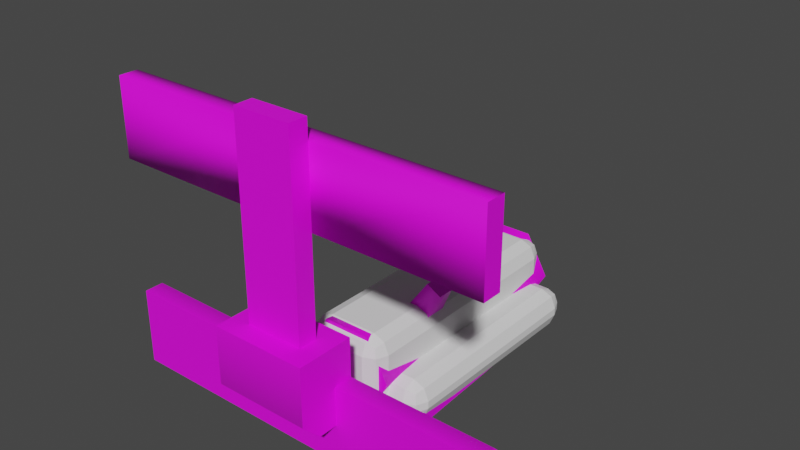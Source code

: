 # Source: Edits.blend  (saved by Blender 3.6.11; exported with 4.5.12 LTS)
import bpy
from mathutils import Matrix  # noqa: F401  (used for matrix-valued properties, if any)

bpy.ops.wm.read_factory_settings(use_empty=True)
scene = bpy.context.scene
scene.name = 'Scene'

# ---- collections
col_collection = bpy.data.collections.new('Collection'); scene.collection.children.link(col_collection)

# ---- images (referenced by path relative to the original .blend; pixels are not part of the script)
import os
ASSET_DIR = os.environ.get("B2B_ASSET_DIR", "")  # directory of the original .blend (textures are referenced by path, not embedded)
HERE = os.path.dirname(os.path.abspath(__file__))  # packed textures are extracted next to this script under _unpacked/

def load_image(name, relpath, width, height, colorspace="sRGB"):
    """Load a texture the original file referenced (path relative to the .blend, or extracted next to this script)."""
    p = next((c for c in (os.path.join(HERE, relpath), os.path.join(ASSET_DIR, relpath)) if relpath and os.path.exists(c)), "")
    if p:
        img = bpy.data.images.load(p, check_existing=True)
        img.name = name
    else:  # same state as the original file: an image datablock whose file is absent (Cycles renders it pink)
        img = bpy.data.images.new(name, width, height)
        img.source = "FILE"
        img.filepath = "//" + (relpath or name)
    img.colorspace_settings.name = colorspace
    return img
img_diffusecolor_texture_001 = load_image('DiffuseColor_Texture.001', 'colormap.png', 1024, 1024, 'sRGB')
img_diffusecolor_texture_002 = load_image('DiffuseColor_Texture.002', 'colormap.png', 1024, 1024, 'sRGB')
img_diffusecolor_texture_003 = load_image('DiffuseColor_Texture.003', 'colormap.png', 1024, 1024, 'sRGB')
img_diffusecolor_texture_004 = load_image('DiffuseColor_Texture.004', 'colormap.png', 1024, 1024, 'sRGB')

# ---- materials (node trees are filled in below, after node groups)
mat_colormap_001 = bpy.data.materials.new('colormap.001')
mat_colormap_001.use_transparent_shadow = False
mat_colormap_001.diffuse_color = (1.0, 1.0, 1.0, 1.0)
mat_colormap_001.roughness = 0.5528
mat_colormap_002 = bpy.data.materials.new('colormap.002')
mat_colormap_002.use_transparent_shadow = False
mat_colormap_002.diffuse_color = (1.0, 1.0, 1.0, 1.0)
mat_colormap_002.roughness = 0.5528
mat_colormap_003 = bpy.data.materials.new('colormap.003')
mat_colormap_003.use_transparent_shadow = False
mat_colormap_003.diffuse_color = (1.0, 1.0, 1.0, 1.0)
mat_colormap_003.roughness = 0.5528
mat_colormap_004 = bpy.data.materials.new('colormap.004')
mat_colormap_004.use_transparent_shadow = False
mat_colormap_004.diffuse_color = (1.0, 1.0, 1.0, 1.0)
mat_colormap_004.roughness = 0.5528

# ---- material node trees
mat_colormap_001.use_nodes = True; mat_colormap_001.node_tree.nodes.clear()
_N = mat_colormap_001.node_tree.nodes; _L = mat_colormap_001.node_tree.links
n0 = _N.new('ShaderNodeBsdfPrincipled'); n0.name = 'Principled BSDF'; n0.location = (10, 300)
n0.distribution = 'GGX'
n0.subsurface_method = 'RANDOM_WALK_SKIN'
n0.inputs[2].default_value = 0.5528
n0.inputs[3].default_value = 1.45
n0.inputs[27].default_value = (0.0, 0.0, 0.0, 1.0)
n0.inputs[28].default_value = 1.0
n1 = _N.new('ShaderNodeOutputMaterial'); n1.name = 'Material Output'; n1.location = (300, 300)
n2 = _N.new('ShaderNodeNormalMap'); n2.name = 'Normal Map'; n2.location = (-300, -300)
n2.label = 'Normal/Map'
n2.inputs[0].default_value = 0.0
n3 = _N.new('ShaderNodeTexImage'); n3.name = 'Image Texture'; n3.location = (-300, 600)
n3.image = img_diffusecolor_texture_001
_L.new(n0.outputs[0], n1.inputs[0])
_L.new(n2.outputs[0], n0.inputs[5])
_L.new(n3.outputs[0], n0.inputs[0])
n1.is_active_output = True
mat_colormap_002.use_nodes = True; mat_colormap_002.node_tree.nodes.clear()
_N = mat_colormap_002.node_tree.nodes; _L = mat_colormap_002.node_tree.links
n0 = _N.new('ShaderNodeBsdfPrincipled'); n0.name = 'Principled BSDF'; n0.location = (10, 300)
n0.distribution = 'GGX'
n0.subsurface_method = 'RANDOM_WALK_SKIN'
n0.inputs[2].default_value = 0.5528
n0.inputs[3].default_value = 1.45
n0.inputs[27].default_value = (0.0, 0.0, 0.0, 1.0)
n0.inputs[28].default_value = 1.0
n1 = _N.new('ShaderNodeOutputMaterial'); n1.name = 'Material Output'; n1.location = (300, 300)
n2 = _N.new('ShaderNodeNormalMap'); n2.name = 'Normal Map'; n2.location = (-300, -300)
n2.label = 'Normal/Map'
n2.inputs[0].default_value = 0.0
n3 = _N.new('ShaderNodeTexImage'); n3.name = 'Image Texture'; n3.location = (-300, 600)
n3.image = img_diffusecolor_texture_002
_L.new(n0.outputs[0], n1.inputs[0])
_L.new(n2.outputs[0], n0.inputs[5])
_L.new(n3.outputs[0], n0.inputs[0])
n1.is_active_output = True
mat_colormap_003.use_nodes = True; mat_colormap_003.node_tree.nodes.clear()
_N = mat_colormap_003.node_tree.nodes; _L = mat_colormap_003.node_tree.links
n0 = _N.new('ShaderNodeBsdfPrincipled'); n0.name = 'Principled BSDF'; n0.location = (10, 300)
n0.distribution = 'GGX'
n0.subsurface_method = 'RANDOM_WALK_SKIN'
n0.inputs[2].default_value = 0.5528
n0.inputs[3].default_value = 1.45
n0.inputs[27].default_value = (0.0, 0.0, 0.0, 1.0)
n0.inputs[28].default_value = 1.0
n1 = _N.new('ShaderNodeOutputMaterial'); n1.name = 'Material Output'; n1.location = (300, 300)
n2 = _N.new('ShaderNodeNormalMap'); n2.name = 'Normal Map'; n2.location = (-300, -300)
n2.label = 'Normal/Map'
n2.inputs[0].default_value = 0.0
n3 = _N.new('ShaderNodeTexImage'); n3.name = 'Image Texture'; n3.location = (-300, 600)
n3.image = img_diffusecolor_texture_003
_L.new(n0.outputs[0], n1.inputs[0])
_L.new(n2.outputs[0], n0.inputs[5])
_L.new(n3.outputs[0], n0.inputs[0])
n1.is_active_output = True
mat_colormap_004.use_nodes = True; mat_colormap_004.node_tree.nodes.clear()
_N = mat_colormap_004.node_tree.nodes; _L = mat_colormap_004.node_tree.links
n0 = _N.new('ShaderNodeBsdfPrincipled'); n0.name = 'Principled BSDF'; n0.location = (10, 300)
n0.distribution = 'GGX'
n0.subsurface_method = 'RANDOM_WALK_SKIN'
n0.inputs[2].default_value = 0.5528
n0.inputs[3].default_value = 1.45
n0.inputs[27].default_value = (0.0, 0.0, 0.0, 1.0)
n0.inputs[28].default_value = 1.0
n1 = _N.new('ShaderNodeOutputMaterial'); n1.name = 'Material Output'; n1.location = (300, 300)
n2 = _N.new('ShaderNodeNormalMap'); n2.name = 'Normal Map'; n2.location = (-300, -300)
n2.label = 'Normal/Map'
n2.inputs[0].default_value = 0.0
n3 = _N.new('ShaderNodeTexImage'); n3.name = 'Image Texture'; n3.location = (-300, 600)
n3.image = img_diffusecolor_texture_004
_L.new(n0.outputs[0], n1.inputs[0])
_L.new(n2.outputs[0], n0.inputs[5])
_L.new(n3.outputs[0], n0.inputs[0])
n1.is_active_output = True

# ---- world
world_world = bpy.data.worlds.new('World'); scene.world = world_world
world_world.use_nodes = True; world_world.node_tree.nodes.clear()
_N = world_world.node_tree.nodes; _L = world_world.node_tree.links
n0 = _N.new('ShaderNodeOutputWorld'); n0.name = 'World Output'; n0.location = (300, 300)
n1 = _N.new('ShaderNodeBackground'); n1.name = 'Background'; n1.location = (10, 300)
n1.inputs[0].default_value = (0.05088, 0.05088, 0.05088, 1.0)
_L.new(n1.outputs[0], n0.inputs[0])
n0.is_active_output = True
world_world.color = (0.05088, 0.05088, 0.05088)
world_world.use_sun_shadow = False
world_world.sun_shadow_jitter_overblur = 0.0

# ---- meshes
me_scene_001 = bpy.data.meshes.new('Scene.001')
me_scene_001.from_pydata([(-50.0, 9.537e-07, 40.0), (-50.0, -9.537e-07, 50.0), (50.0, 9.537e-07, 40.0), (50.0, -9.537e-07, 50.0), (50.0, 20.0, 50.0), (-50.0, 20.0, 50.0), (-50.0, 15.0, 40.0), (50.0, 15.0, 40.0), (-50.0, 20.0, 45.0), (50.0, 20.0, 45.0)], [], [(0, 2, 1), (3, 1, 2), (3, 4, 1), (5, 1, 4), (0, 6, 2), (7, 2, 6), (8, 5, 9), (4, 9, 5), (6, 8, 7), (9, 7, 8), (3, 2, 4), (9, 4, 2), (7, 9, 2), (5, 8, 1), (0, 1, 8), (6, 0, 8)])
me_scene_001.polygons.foreach_set('use_smooth', [True] * 16)
_k = set([(0, 1), (0, 2), (0, 6), (1, 3), (1, 5), (2, 3), (2, 7), (3, 4), (4, 5), (4, 9), (5, 8), (6, 8), (7, 9)])
me_scene_001.attributes.new('sharp_edge', 'BOOLEAN', 'EDGE').data.foreach_set('value', [ (min(e.vertices), max(e.vertices)) in _k for e in me_scene_001.edges])
_uv = me_scene_001.uv_layers.new(name='UVSet0')
_uv.uv.foreach_set('vector', [0.3438, 0.025, 0.3438, 0.025, 0.3438, 0.025, 0.3438, 0.025, 0.3438, 0.025, 0.3438, 0.025, 0.3438, 0.025, 0.3438, 0.225, 0.3438, 0.025, 0.3438, 0.225, 0.3438, 0.025, 0.3438, 0.225, 0.3438, 0.025, 0.3438, 0.175, 0.3438, 0.025, 0.3438, 0.175, 0.3438, 0.025, 0.3438, 0.175, 0.3438, 0.225, 0.3438, 0.225, 0.3438, 0.225, 0.3438, 0.225, 0.3438, 0.225, 0.3438, 0.225, 0.3438, 0.175, 0.3438, 0.225, 0.3438, 0.175, 0.3438, 0.225, 0.3438, 0.175, 0.3438, 0.225, 0.3438, 0.025, 0.3438, 0.025, 0.3438, 0.225, 0.3438, 0.225, 0.3438, 0.225, 0.3438, 0.025, 0.3438, 0.175, 0.3438, 0.225, 0.3438, 0.025, 0.3438, 0.225, 0.3438, 0.225, 0.3438, 0.025, 0.3438, 0.025, 0.3438, 0.025, 0.3438, 0.225, 0.3438, 0.175, 0.3438, 0.025, 0.3438, 0.225])
me_scene_001.materials.append(mat_colormap_001)
me_scene_001.update()
me_scene_001.normals_split_custom_set([tuple(v) for v in zip(*[iter([2.91e-14, -1.0, -1.907e-07, 1.548e-14, -1.0, -1.907e-07, 2.818e-14, -1.0, -1.907e-07, 1.455e-14, -1.0, -1.907e-07, 2.818e-14, -1.0, -1.907e-07, 1.548e-14, -1.0, -1.907e-07, -1.221e-07, -1.907e-07, 1.0, -1.297e-07, -1.907e-07, 1.0, -1.754e-07, -1.907e-07, 1.0, -1.831e-07, -1.907e-07, 1.0, -1.754e-07, -1.907e-07, 1.0, -1.297e-07, -1.907e-07, 1.0, 1.628e-07, 2.543e-07, -1.0, 1.073e-07, 0.3827, -0.9239, 8.909e-08, 2.41e-08, -1.0, 1.12e-07, 0.3827, -0.9239, 8.909e-08, 2.41e-08, -1.0, 1.073e-07, 0.3827, -0.9239, 2.546e-08, 0.9239, -0.3827, 0.0, 1.0, 0.0, 7.007e-08, 0.9239, -0.3827, 0.0, 1.0, 0.0, 7.007e-08, 0.9239, -0.3827, 0.0, 1.0, 0.0, 1.073e-07, 0.3827, -0.9239, 2.546e-08, 0.9239, -0.3827, 1.12e-07, 0.3827, -0.9239, 7.007e-08, 0.9239, -0.3827, 1.12e-07, 0.3827, -0.9239, 2.546e-08, 0.9239, -0.3827, 1.0, 0.0, 0.0, 1.0, 0.0, 0.0, 1.0, 0.0, 0.0, 1.0, 0.0, 0.0, 1.0, 0.0, 0.0, 1.0, 0.0, 0.0, 1.0, 0.0, 0.0, 1.0, 0.0, 0.0, 1.0, 0.0, 0.0, -1.0, 0.0, 0.0, -1.0, 0.0, 0.0, -1.0, 0.0, 0.0, -1.0, 0.0, 0.0, -1.0, 0.0, 0.0, -1.0, 0.0, 0.0, -1.0, 0.0, 0.0, -1.0, 0.0, 0.0, -1.0, 0.0, 0.0])] * 3)])
me_scene_003 = bpy.data.meshes.new('Scene.003')
me_scene_003.from_pydata([(49.72, 45.0, 50.0), (7.5, 45.0, 50.0), (49.72, 65.0, 50.0), (7.5, 65.0, 50.0), (-50.28, 45.0, 45.0), (49.72, 45.0, 45.0), (-50.28, 65.0, 45.0), (49.72, 65.0, 45.0), (-7.5, 65.0, 50.0), (-50.28, 65.0, 50.0), (-7.5, 45.0, 50.0), (-50.28, 45.0, 50.0), (12.5, 5.0, 60.0), (-12.5, 5.0, 60.0), (12.5, 20.0, 60.0), (-12.5, 20.0, 60.0), (-12.5, 4.512e-15, 45.0), (-12.5, 20.0, 45.0), (-12.5, 4.512e-15, 55.0), (12.5, 4.512e-15, 45.0), (12.5, 20.0, 45.0), (12.5, 4.512e-15, 55.0), (-7.5, 20.0, 50.0), (7.5, 20.0, 50.0), (-7.5, 20.0, 55.0), (7.5, 20.0, 55.0), (-7.5, 70.0, 50.0), (-7.5, 70.0, 55.0), (7.5, 70.0, 50.0), (7.5, 70.0, 55.0)], [], [(0, 2, 1), (3, 1, 2), (4, 6, 5), (7, 5, 6), (7, 2, 5), (0, 5, 2), (7, 6, 2), (3, 2, 6), (8, 3, 6), (9, 8, 6), (10, 8, 11), (9, 11, 8), (5, 0, 4), (1, 4, 0), (10, 4, 1), (11, 4, 10), (4, 11, 6), (9, 6, 11), (12, 14, 13), (15, 13, 14), (16, 18, 17), (15, 17, 18), (13, 15, 18), (16, 17, 19), (20, 19, 17), (21, 12, 18), (13, 18, 12), (20, 14, 19), (21, 19, 14), (12, 21, 14), (19, 21, 16), (18, 16, 21), (22, 23, 17), (24, 22, 17), (17, 23, 20), (17, 15, 24), (14, 20, 23), (24, 15, 25), (15, 14, 25), (23, 25, 14), (22, 10, 23), (1, 23, 10), (22, 24, 10), (8, 10, 24), (26, 8, 24), (27, 26, 24), (8, 26, 3), (28, 3, 26), (28, 29, 3), (1, 3, 29), (23, 1, 29), (25, 23, 29), (25, 29, 24), (27, 24, 29), (28, 26, 29), (27, 29, 26)])
me_scene_003.polygons.foreach_set('use_smooth', [True] * 56)
_k = set([(0, 2), (0, 5), (1, 3), (1, 10), (1, 23), (2, 7), (3, 8), (3, 28), (4, 6), (4, 11), (5, 7), (6, 9), (8, 10), (8, 26), (9, 11), (10, 22), (12, 14), (12, 21), (13, 15), (13, 18), (14, 15), (14, 20), (15, 17), (16, 17), (16, 18), (16, 19), (17, 20), (19, 20), (19, 21), (22, 23), (22, 24), (23, 25), (24, 25), (24, 27), (25, 29), (26, 27), (26, 28), (27, 29), (28, 29)])
me_scene_003.attributes.new('sharp_edge', 'BOOLEAN', 'EDGE').data.foreach_set('value', [ (min(e.vertices), max(e.vertices)) in _k for e in me_scene_003.edges])
_uv = me_scene_003.uv_layers.new(name='UVSet0')
_uv.uv.foreach_set('vector', [0.2188, 0.4036, 0.2188, 0.4607, 0.2188, 0.4036, 0.2188, 0.4607, 0.2188, 0.4036, 0.2188, 0.4607, 0.2188, 0.4036, 0.2188, 0.4607, 0.2188, 0.4036, 0.2188, 0.4607, 0.2188, 0.4036, 0.2188, 0.4607, 0.2188, 0.4607, 0.2188, 0.4607, 0.2188, 0.4036, 0.2188, 0.4036, 0.2188, 0.4036, 0.2188, 0.4607, 0.2188, 0.4607, 0.2188, 0.4607, 0.2188, 0.4607, 0.2188, 0.4607, 0.2188, 0.4607, 0.2188, 0.4607, 0.2188, 0.4607, 0.2188, 0.4607, 0.2188, 0.4607, 0.2188, 0.4607, 0.2188, 0.4607, 0.2188, 0.4607, 0.2188, 0.4036, 0.2188, 0.4607, 0.2188, 0.4036, 0.2188, 0.4607, 0.2188, 0.4036, 0.2188, 0.4607, 0.2188, 0.4036, 0.2188, 0.4036, 0.2188, 0.4036, 0.2188, 0.4036, 0.2188, 0.4036, 0.2188, 0.4036, 0.2188, 0.4036, 0.2188, 0.4036, 0.2188, 0.4036, 0.2188, 0.4036, 0.2188, 0.4036, 0.2188, 0.4036, 0.2188, 0.4036, 0.2188, 0.4036, 0.2188, 0.4607, 0.2188, 0.4607, 0.2188, 0.4607, 0.2188, 0.4036, 0.3438, 0.03929, 0.3438, 0.08214, 0.3438, 0.03929, 0.3438, 0.08214, 0.3438, 0.03929, 0.3438, 0.08214, 0.3438, 0.025, 0.3438, 0.025, 0.3438, 0.08214, 0.3438, 0.08214, 0.3438, 0.08214, 0.3438, 0.025, 0.3438, 0.03929, 0.3438, 0.08214, 0.3438, 0.025, 0.3438, 0.025, 0.3438, 0.08214, 0.3438, 0.025, 0.3438, 0.08214, 0.3438, 0.025, 0.3438, 0.08214, 0.3438, 0.025, 0.3438, 0.03929, 0.3438, 0.025, 0.3438, 0.03929, 0.3438, 0.025, 0.3438, 0.03929, 0.3438, 0.08214, 0.3438, 0.08214, 0.3438, 0.025, 0.3438, 0.025, 0.3438, 0.025, 0.3438, 0.08214, 0.3438, 0.03929, 0.3438, 0.025, 0.3438, 0.08214, 0.3438, 0.025, 0.3438, 0.025, 0.3438, 0.025, 0.3438, 0.025, 0.3438, 0.025, 0.3438, 0.025, 0.3438, 0.08214, 0.3438, 0.08214, 0.3438, 0.08214, 0.3438, 0.08214, 0.3438, 0.08214, 0.3438, 0.08214, 0.3438, 0.08214, 0.3438, 0.08214, 0.3438, 0.08214, 0.3438, 0.08214, 0.3438, 0.08214, 0.3438, 0.08214, 0.3438, 0.08214, 0.3438, 0.08214, 0.3438, 0.08214, 0.3438, 0.08214, 0.3438, 0.08214, 0.3438, 0.08214, 0.3438, 0.08214, 0.3438, 0.08214, 0.3438, 0.08214, 0.3438, 0.08214, 0.3438, 0.08214, 0.3438, 0.08214, 0.2188, 0.08214, 0.2188, 0.1536, 0.2188, 0.08214, 0.2188, 0.1536, 0.2188, 0.08214, 0.2188, 0.1536, 0.2188, 0.08214, 0.2188, 0.08214, 0.2188, 0.1536, 0.2188, 0.2107, 0.2188, 0.1536, 0.2188, 0.08214, 0.2188, 0.225, 0.2188, 0.2107, 0.2188, 0.08214, 0.2188, 0.225, 0.2188, 0.225, 0.2188, 0.08214, 0.2188, 0.2107, 0.2188, 0.225, 0.2188, 0.2107, 0.2188, 0.225, 0.2188, 0.2107, 0.2188, 0.225, 0.2188, 0.225, 0.2188, 0.225, 0.2188, 0.2107, 0.2188, 0.1536, 0.2188, 0.2107, 0.2188, 0.225, 0.2188, 0.08214, 0.2188, 0.1536, 0.2188, 0.225, 0.2188, 0.08214, 0.2188, 0.08214, 0.2188, 0.225, 0.2188, 0.08214, 0.2188, 0.225, 0.2188, 0.08214, 0.2188, 0.225, 0.2188, 0.08214, 0.2188, 0.225, 0.2188, 0.225, 0.2188, 0.225, 0.2188, 0.225, 0.2188, 0.225, 0.2188, 0.225, 0.2188, 0.225])
me_scene_003.materials.append(mat_colormap_002)
me_scene_003.update()
me_scene_003.normals_split_custom_set([tuple(v) for v in zip(*[iter([0.0, -0.7071, 0.7071, 0.0, 0.7071, 0.7071, 0.0, -0.8944, 0.4472, 0.0, 0.8944, 0.4472, 0.0, -0.8944, 0.4472, 0.0, 0.7071, 0.7071, 0.0, -0.7071, -0.7071, 0.0, 0.7071, -0.7071, 0.0, -0.7071, -0.7071, 0.0, 0.7071, -0.7071, 0.0, -0.7071, -0.7071, 0.0, 0.7071, -0.7071, 1.0, 0.0, 0.0, 1.0, 0.0, 0.0, 1.0, 0.0, 0.0, 1.0, 0.0, 0.0, 1.0, 0.0, 0.0, 1.0, 0.0, 0.0, 0.0, 0.7071, -0.7071, 0.0, 0.7071, -0.7071, 0.0, 0.7071, 0.7071, 0.0, 0.8944, 0.4472, 0.0, 0.7071, 0.7071, 0.0, 0.7071, -0.7071, 0.0, 0.8944, 0.4472, 0.0, 0.8944, 0.4472, 0.0, 0.7071, -0.7071, 0.0, 0.7071, 0.7071, 0.0, 0.8944, 0.4472, 0.0, 0.7071, -0.7071, 0.0, -0.8944, 0.4472, 0.0, 0.8944, 0.4472, 0.0, -0.7071, 0.7071, 0.0, 0.7071, 0.7071, 0.0, -0.7071, 0.7071, 0.0, 0.8944, 0.4472, 0.0, -0.7071, -0.7071, 0.0, -0.7071, 0.7071, 0.0, -0.7071, -0.7071, 0.0, -0.8944, 0.4472, 0.0, -0.7071, -0.7071, 0.0, -0.7071, 0.7071, 0.0, -0.8944, 0.4472, 0.0, -0.7071, -0.7071, 0.0, -0.8944, 0.4472, 0.0, -0.7071, 0.7071, 0.0, -0.7071, -0.7071, 0.0, -0.8944, 0.4472, -1.0, 0.0, 0.0, -1.0, 0.0, 0.0, -1.0, 0.0, 0.0, -1.0, 0.0, 0.0, -1.0, 0.0, 0.0, -1.0, 0.0, 0.0, 0.0, -0.3827, 0.9239, 0.0, 0.0, 1.0, 0.0, -0.3827, 0.9239, 0.0, 0.0, 1.0, 0.0, -0.3827, 0.9239, 0.0, 0.0, 1.0, -1.0, 0.0, 0.0, -1.0, 0.0, 0.0, -1.0, 0.0, 0.0, -1.0, 0.0, 0.0, -1.0, 0.0, 0.0, -1.0, 0.0, 0.0, -1.0, 0.0, 0.0, -1.0, 0.0, 0.0, -1.0, 0.0, 0.0, 0.0, 0.0, -1.0, 0.0, 0.0, -1.0, 0.0, 0.0, -1.0, 0.0, 0.0, -1.0, 0.0, 0.0, -1.0, 0.0, 0.0, -1.0, 0.0, -0.9239, 0.3827, 0.0, -0.3827, 0.9239, 0.0, -0.9239, 0.3827, 0.0, -0.3827, 0.9239, 0.0, -0.9239, 0.3827, 0.0, -0.3827, 0.9239, 1.0, 0.0, 1.272e-07, 1.0, 3.871e-08, 1.346e-07, 1.0, 9.008e-08, 5.209e-08, 1.0, 1.176e-07, 8.749e-08, 1.0, 9.008e-08, 5.209e-08, 1.0, 3.871e-08, 1.346e-07, 1.0, 0.0, 3.815e-07, 1.0, 1.176e-07, 8.749e-08, 1.0, 3.871e-08, 1.346e-07, 0.0, -1.0, 0.0, 0.0, -0.9239, 0.3827, 0.0, -1.0, 0.0, 0.0, -0.9239, 0.3827, 0.0, -1.0, 0.0, 0.0, -0.9239, 0.3827, 0.0, 1.0, -4.069e-07, 0.0, 1.0, 1.239e-08, 0.0, 1.0, -2.61e-07, 0.0, 1.0, 0.0, 0.0, 1.0, -4.069e-07, 0.0, 1.0, -2.61e-07, 0.0, 1.0, -2.61e-07, 0.0, 1.0, 1.239e-08, 0.0, 1.0, 6.104e-08, 0.0, 1.0, -2.61e-07, 0.0, 1.0, 0.0, 0.0, 1.0, 0.0, 0.0, 1.0, 0.0, 0.0, 1.0, 6.104e-08, 0.0, 1.0, 1.239e-08, 0.0, 1.0, 0.0, 0.0, 1.0, 0.0, 0.0, 1.0, 0.0, 0.0, 1.0, 0.0, 0.0, 1.0, 0.0, 0.0, 1.0, 0.0, 0.0, 1.0, 1.239e-08, 0.0, 1.0, 0.0, 0.0, 1.0, 0.0, 0.0, 0.0, -1.0, 0.0, 0.0, -1.0, 0.0, 0.0, -1.0, 0.0, 0.0, -1.0, 0.0, 0.0, -1.0, 0.0, 0.0, -1.0, -1.0, 0.0, 0.0, -1.0, 0.0, 0.0, -1.0, 0.0, 0.0, -1.0, 0.0, 0.0, -1.0, 0.0, 0.0, -1.0, 0.0, 0.0, -1.0, 0.0, 0.0, -1.0, 0.0, 0.0, -1.0, 0.0, 0.0, -1.0, 0.0, 0.0, -1.0, 0.0, 0.0, -1.0, 0.0, 0.0, 0.0, 0.0, -1.0, 0.0, 0.0, -1.0, 0.0, 0.0, -1.0, 0.0, 0.0, -1.0, 0.0, 0.0, -1.0, 0.0, 0.0, -1.0, 1.0, 0.0, 1.907e-07, 1.0, 0.0, 1.907e-07, 1.0, 0.0, 1.907e-07, 1.0, 0.0, 1.907e-07, 1.0, 0.0, 1.907e-07, 1.0, 0.0, 1.907e-07, 1.0, 0.0, 1.907e-07, 1.0, 0.0, 1.907e-07, 1.0, 0.0, 1.907e-07, 1.0, 0.0, 1.907e-07, 1.0, 0.0, 1.907e-07, 1.0, 0.0, 1.907e-07, 0.0, 0.0, 1.0, 0.0, 0.0, 1.0, 0.0, 0.0, 1.0, 0.0, 0.0, 1.0, 0.0, 0.0, 1.0, 0.0, 0.0, 1.0, 0.0, 1.0, 0.0, 0.0, 1.0, 0.0, 0.0, 1.0, 0.0, 0.0, 1.0, 0.0, 0.0, 1.0, 0.0, 0.0, 1.0, 0.0])] * 3)])
me_scene_006 = bpy.data.meshes.new('Scene.006')
me_scene_006.from_pydata([(-10.27, 10.57, -12.5), (-10.27, 10.57, 12.5), (-5.266, 1.905, -12.5), (-5.266, 1.905, 12.5), (4.734, 19.23, -12.5), (9.734, 10.57, -12.5), (4.734, 19.23, 12.5), (9.734, 10.57, 12.5), (5.834, 21.13, 32.5), (11.93, 10.57, 32.5), (-5.266, 19.23, -12.5), (-5.266, 19.23, 12.5), (-6.366, 21.13, 32.5), (4.734, 1.905, 12.5), (4.734, 1.905, -12.5), (-12.47, 10.57, 32.5), (-6.366, 2.167e-11, 32.5), (5.834, 2.167e-11, 32.5), (5.834, 0.0, -32.5), (-6.366, 0.0, -32.5), (11.93, 10.57, -32.5), (5.834, 21.13, -32.5), (-6.366, 21.13, -32.5), (-12.47, 10.57, -32.5), (-3.768, 4.5, -32.5), (3.236, 4.5, -32.5), (-7.27, 10.57, -32.5), (-3.768, 16.63, -32.5), (6.738, 10.57, -32.5), (3.236, 16.63, -32.5), (3.524, 17.13, 32.5), (7.315, 10.57, 32.5), (-4.057, 17.13, 32.5), (-7.847, 10.57, 32.5), (-4.057, 4.0, 32.5), (3.524, 4.0, 32.5), (6.795, 13.41, 8.567), (6.795, 13.41, 15.23), (12.47, 25.52, 9.701), (12.47, 25.52, 14.09), (8.67, 27.71, 9.701), (8.67, 27.71, 14.09), (1.025, 16.74, 8.567), (1.025, 16.74, 15.23), (-7.76, 13.77, -9.662), (-12.47, 23.82, -10.6), (-2.971, 16.54, -9.662), (-9.317, 25.64, -10.6), (-2.971, 16.54, -15.19), (-9.317, 25.64, -14.25), (-12.47, 23.82, -14.25), (-7.76, 13.77, -15.19), (-4.057, 4.0, 32.5), (7.315, 10.57, 32.5), (-4.057, 17.13, 32.5), (3.236, 4.5, -32.5), (-7.27, 10.57, -32.5), (6.738, 10.57, -32.5), (3.236, 16.63, -32.5)], [], [(0, 2, 1), (3, 1, 2), (4, 6, 5), (7, 5, 6), (6, 8, 7), (9, 7, 8), (4, 10, 6), (11, 6, 10), (8, 6, 12), (11, 12, 6), (13, 3, 14), (2, 14, 3), (5, 7, 14), (13, 14, 7), (11, 1, 12), (15, 12, 1), (1, 3, 15), (16, 15, 3), (7, 9, 13), (17, 13, 9), (18, 14, 19), (2, 19, 14), (20, 5, 18), (14, 18, 5), (21, 22, 4), (10, 4, 22), (23, 19, 0), (2, 0, 19), (17, 16, 13), (3, 13, 16), (10, 0, 11), (1, 11, 0), (21, 4, 20), (5, 20, 4), (22, 23, 10), (0, 10, 23), (18, 19, 24), (23, 24, 19), (24, 25, 18), (26, 24, 23), (27, 26, 23), (22, 27, 23), (20, 18, 25), (28, 20, 25), (29, 27, 22), (29, 20, 28), (22, 21, 29), (21, 20, 29), (30, 31, 8), (32, 30, 8), (8, 31, 9), (8, 12, 32), (32, 12, 33), (12, 15, 33), (33, 15, 34), (16, 34, 15), (31, 35, 9), (34, 16, 35), (9, 35, 17), (16, 17, 35), (36, 38, 37), (39, 37, 38), (38, 40, 39), (41, 39, 40), (36, 42, 38), (40, 38, 42), (37, 39, 43), (41, 43, 39), (42, 43, 40), (41, 40, 43), (44, 46, 45), (47, 45, 46), (48, 49, 46), (47, 46, 49), (49, 50, 47), (45, 47, 50), (51, 50, 48), (49, 48, 50), (51, 44, 50), (45, 50, 44), (52, 35, 33), (53, 33, 35), (54, 33, 53), (30, 54, 53), (24, 56, 55), (57, 55, 56), (27, 57, 56), (58, 57, 27)])
me_scene_006.polygons.foreach_set('use_smooth', [True] * 88)
_k = set([(8, 9), (8, 12), (9, 17), (12, 15), (15, 16), (16, 17), (18, 19), (18, 20), (19, 23), (20, 21), (21, 22), (22, 23), (38, 39), (38, 40), (39, 41), (40, 41), (45, 47), (45, 50), (47, 49), (49, 50)])
me_scene_006.attributes.new('sharp_edge', 'BOOLEAN', 'EDGE').data.foreach_set('value', [ (min(e.vertices), max(e.vertices)) in _k for e in me_scene_006.edges])
_uv = me_scene_006.uv_layers.new(name='UVSet0')
_uv.uv.foreach_set('vector', [0.5938, 0.125, 0.5938, 0.04303, 0.5938, 0.125, 0.5938, 0.04303, 0.5938, 0.125, 0.5938, 0.04303, 0.5938, 0.207, 0.5938, 0.207, 0.5938, 0.125, 0.5938, 0.125, 0.5938, 0.125, 0.5938, 0.207, 0.5938, 0.207, 0.5938, 0.225, 0.5938, 0.125, 0.5938, 0.125, 0.5938, 0.125, 0.5938, 0.225, 0.5938, 0.207, 0.5938, 0.207, 0.5938, 0.207, 0.5938, 0.207, 0.5938, 0.207, 0.5938, 0.207, 0.5938, 0.225, 0.5938, 0.207, 0.5938, 0.225, 0.5938, 0.207, 0.5938, 0.225, 0.5938, 0.207, 0.5938, 0.04303, 0.5938, 0.04303, 0.5938, 0.04303, 0.5938, 0.04303, 0.5938, 0.04303, 0.5938, 0.04303, 0.5938, 0.125, 0.5938, 0.125, 0.5938, 0.04303, 0.5938, 0.04303, 0.5938, 0.04303, 0.5938, 0.125, 0.5938, 0.207, 0.5938, 0.125, 0.5938, 0.225, 0.5938, 0.125, 0.5938, 0.225, 0.5938, 0.125, 0.5938, 0.125, 0.5938, 0.04303, 0.5938, 0.125, 0.5938, 0.025, 0.5938, 0.125, 0.5938, 0.04303, 0.5938, 0.125, 0.5938, 0.125, 0.5938, 0.04303, 0.5938, 0.025, 0.5938, 0.04303, 0.5938, 0.125, 0.5938, 0.025, 0.5938, 0.04303, 0.5938, 0.025, 0.5938, 0.04303, 0.5938, 0.025, 0.5938, 0.04303, 0.5938, 0.125, 0.5938, 0.125, 0.5938, 0.025, 0.5938, 0.04303, 0.5938, 0.025, 0.5938, 0.125, 0.5938, 0.225, 0.5938, 0.225, 0.5938, 0.207, 0.5938, 0.207, 0.5938, 0.207, 0.5938, 0.225, 0.5938, 0.125, 0.5938, 0.025, 0.5938, 0.125, 0.5938, 0.04303, 0.5938, 0.125, 0.5938, 0.025, 0.5938, 0.025, 0.5938, 0.025, 0.5938, 0.04303, 0.5938, 0.04303, 0.5938, 0.04303, 0.5938, 0.025, 0.5938, 0.207, 0.5938, 0.125, 0.5938, 0.207, 0.5938, 0.125, 0.5938, 0.207, 0.5938, 0.125, 0.5938, 0.225, 0.5938, 0.207, 0.5938, 0.125, 0.5938, 0.125, 0.5938, 0.125, 0.5938, 0.207, 0.5938, 0.225, 0.5938, 0.125, 0.5938, 0.207, 0.5938, 0.125, 0.5938, 0.207, 0.5938, 0.125, 0.5938, 0.025, 0.5938, 0.025, 0.5938, 0.06759, 0.5938, 0.125, 0.5938, 0.06759, 0.5938, 0.025, 0.5938, 0.06759, 0.5938, 0.06759, 0.5938, 0.025, 0.5938, 0.125, 0.5938, 0.06759, 0.5938, 0.125, 0.5938, 0.1824, 0.5938, 0.125, 0.5938, 0.125, 0.5938, 0.225, 0.5938, 0.1824, 0.5938, 0.125, 0.5938, 0.125, 0.5938, 0.025, 0.5938, 0.06759, 0.5938, 0.125, 0.5938, 0.125, 0.5938, 0.06759, 0.5938, 0.1824, 0.5938, 0.1824, 0.5938, 0.225, 0.5938, 0.1824, 0.5938, 0.125, 0.5938, 0.125, 0.5938, 0.225, 0.5938, 0.225, 0.5938, 0.1824, 0.5938, 0.225, 0.5938, 0.125, 0.5938, 0.1824, 0.5938, 0.1871, 0.5938, 0.125, 0.5938, 0.225, 0.5938, 0.1871, 0.5938, 0.1871, 0.5938, 0.225, 0.5938, 0.225, 0.5938, 0.125, 0.5938, 0.125, 0.5938, 0.225, 0.5938, 0.225, 0.5938, 0.1871, 0.5938, 0.1871, 0.5938, 0.225, 0.5938, 0.125, 0.5938, 0.225, 0.5938, 0.125, 0.5938, 0.125, 0.5938, 0.125, 0.5938, 0.125, 0.5938, 0.06286, 0.5938, 0.025, 0.5938, 0.06286, 0.5938, 0.125, 0.5938, 0.125, 0.5938, 0.06286, 0.5938, 0.125, 0.5938, 0.06286, 0.5938, 0.025, 0.5938, 0.06286, 0.5938, 0.125, 0.5938, 0.06286, 0.5938, 0.025, 0.5938, 0.025, 0.5938, 0.025, 0.5938, 0.06286, 0.5938, 0.025, 0.5938, 0.1943, 0.5938, 0.025, 0.5938, 0.1943, 0.5938, 0.025, 0.5938, 0.1943, 0.5938, 0.1943, 0.5938, 0.225, 0.5938, 0.1943, 0.5938, 0.225, 0.5938, 0.1943, 0.5938, 0.225, 0.5938, 0.025, 0.5938, 0.07158, 0.5938, 0.1943, 0.5938, 0.225, 0.5938, 0.1943, 0.5938, 0.07158, 0.5938, 0.025, 0.5938, 0.1943, 0.5938, 0.07158, 0.5938, 0.225, 0.5938, 0.07158, 0.5938, 0.1943, 0.5938, 0.07158, 0.5938, 0.07158, 0.5938, 0.225, 0.5938, 0.225, 0.5938, 0.225, 0.5938, 0.07158, 0.5938, 0.025, 0.5938, 0.07158, 0.5938, 0.1943, 0.5938, 0.225, 0.5938, 0.1943, 0.5938, 0.07158, 0.5938, 0.07158, 0.5938, 0.225, 0.5938, 0.07158, 0.5938, 0.225, 0.5938, 0.07158, 0.5938, 0.225, 0.5938, 0.225, 0.5938, 0.1943, 0.5938, 0.225, 0.5938, 0.1943, 0.5938, 0.225, 0.5938, 0.1943, 0.5938, 0.025, 0.5938, 0.1943, 0.5938, 0.07158, 0.5938, 0.225, 0.5938, 0.07158, 0.5938, 0.1943, 0.5938, 0.025, 0.5938, 0.025, 0.5938, 0.1943, 0.5938, 0.1943, 0.5938, 0.1943, 0.5938, 0.025, 0.8438, 0.025, 0.8438, 0.025, 0.8438, 0.125, 0.8438, 0.125, 0.8438, 0.125, 0.8438, 0.025, 0.8438, 0.225, 0.8438, 0.125, 0.8438, 0.125, 0.8438, 0.225, 0.8438, 0.225, 0.8438, 0.125, 0.8438, 0.03262, 0.8438, 0.125, 0.8438, 0.03262, 0.8438, 0.125, 0.8438, 0.03262, 0.8438, 0.125, 0.8438, 0.2174, 0.8438, 0.125, 0.8438, 0.125, 0.8438, 0.2174, 0.8438, 0.125, 0.8438, 0.2174])
me_scene_006.materials.append(mat_colormap_003)
me_scene_006.update()
me_scene_006.normals_split_custom_set([tuple(v) for v in zip(*[iter([-0.9984, -9.762e-06, 0.05573, -0.4992, -0.8647, 0.05573, -0.9984, 9.686e-06, -0.05573, -0.4992, -0.8647, -0.05573, -0.9984, 9.686e-06, -0.05573, -0.4992, -0.8647, 0.05573, 0.4992, 0.8647, 0.05573, 0.4992, 0.8647, -0.05573, 0.9984, -9.762e-06, 0.05573, 0.9984, 9.668e-06, -0.05573, 0.9984, -9.762e-06, 0.05573, 0.4992, 0.8647, -0.05573, 0.4992, 0.8647, -0.05573, 0.497, 0.8608, -0.1093, 0.9984, 9.668e-06, -0.05573, 0.994, 1.584e-05, -0.1093, 0.9984, 9.668e-06, -0.05573, 0.497, 0.8608, -0.1093, 0.4992, 0.8647, 0.05573, -0.4992, 0.8647, 0.05573, 0.4992, 0.8647, -0.05573, -0.4992, 0.8647, -0.05573, 0.4992, 0.8647, -0.05573, -0.4992, 0.8647, 0.05573, 0.497, 0.8608, -0.1093, 0.4992, 0.8647, -0.05573, -0.497, 0.8608, -0.1093, -0.4992, 0.8647, -0.05573, -0.497, 0.8608, -0.1093, 0.4992, 0.8647, -0.05573, 0.4992, -0.8647, -0.05573, -0.4992, -0.8647, -0.05573, 0.4992, -0.8647, 0.05573, -0.4992, -0.8647, 0.05573, 0.4992, -0.8647, 0.05573, -0.4992, -0.8647, -0.05573, 0.9984, -9.762e-06, 0.05573, 0.9984, 9.668e-06, -0.05573, 0.4992, -0.8647, 0.05573, 0.4992, -0.8647, -0.05573, 0.4992, -0.8647, 0.05573, 0.9984, 9.668e-06, -0.05573, -0.4992, 0.8647, -0.05573, -0.9984, 9.686e-06, -0.05573, -0.497, 0.8608, -0.1093, -0.994, 1.587e-05, -0.1093, -0.497, 0.8608, -0.1093, -0.9984, 9.686e-06, -0.05573, -0.9984, 9.686e-06, -0.05573, -0.4992, -0.8647, -0.05573, -0.994, 1.587e-05, -0.1093, -0.497, -0.8608, -0.1093, -0.994, 1.587e-05, -0.1093, -0.4992, -0.8647, -0.05573, 0.9984, 9.668e-06, -0.05573, 0.994, 1.584e-05, -0.1093, 0.4992, -0.8647, -0.05573, 0.497, -0.8608, -0.1093, 0.4992, -0.8647, -0.05573, 0.994, 1.584e-05, -0.1093, 0.497, -0.8608, 0.1093, 0.4992, -0.8647, 0.05573, -0.497, -0.8608, 0.1093, -0.4992, -0.8647, 0.05573, -0.497, -0.8608, 0.1093, 0.4992, -0.8647, 0.05573, 0.994, -1.584e-05, 0.1093, 0.9984, -9.762e-06, 0.05573, 0.497, -0.8608, 0.1093, 0.4992, -0.8647, 0.05573, 0.497, -0.8608, 0.1093, 0.9984, -9.762e-06, 0.05573, 0.497, 0.8608, 0.1093, -0.497, 0.8608, 0.1093, 0.4992, 0.8647, 0.05573, -0.4992, 0.8647, 0.05573, 0.4992, 0.8647, 0.05573, -0.497, 0.8608, 0.1093, -0.994, -1.584e-05, 0.1093, -0.497, -0.8608, 0.1093, -0.9984, -9.762e-06, 0.05573, -0.4992, -0.8647, 0.05573, -0.9984, -9.762e-06, 0.05573, -0.497, -0.8608, 0.1093, 0.497, -0.8608, -0.1093, -0.497, -0.8608, -0.1093, 0.4992, -0.8647, -0.05573, -0.4992, -0.8647, -0.05573, 0.4992, -0.8647, -0.05573, -0.497, -0.8608, -0.1093, -0.4992, 0.8647, 0.05573, -0.9984, -9.762e-06, 0.05573, -0.4992, 0.8647, -0.05573, -0.9984, 9.686e-06, -0.05573, -0.4992, 0.8647, -0.05573, -0.9984, -9.762e-06, 0.05573, 0.497, 0.8608, 0.1093, 0.4992, 0.8647, 0.05573, 0.994, -1.584e-05, 0.1093, 0.9984, -9.762e-06, 0.05573, 0.994, -1.584e-05, 0.1093, 0.4992, 0.8647, 0.05573, -0.497, 0.8608, 0.1093, -0.994, -1.584e-05, 0.1093, -0.4992, 0.8647, 0.05573, -0.9984, -9.762e-06, 0.05573, -0.4992, 0.8647, 0.05573, -0.994, -1.584e-05, 0.1093, 2.779e-07, 0.0, -1.0, -2.779e-07, 0.0, -1.0, -2.198e-07, 0.0, -1.0, -2.326e-07, 0.0, -1.0, -2.198e-07, 0.0, -1.0, -2.779e-07, 0.0, -1.0, -2.198e-07, 0.0, -1.0, 2.198e-07, 0.0, -1.0, 2.779e-07, 0.0, -1.0, 0.0, 0.0, -1.0, -2.198e-07, 0.0, -1.0, -2.326e-07, 0.0, -1.0, -2.198e-07, 0.0, -1.0, 0.0, 0.0, -1.0, -2.326e-07, 0.0, -1.0, -2.779e-07, 0.0, -1.0, -2.198e-07, 0.0, -1.0, -2.326e-07, 0.0, -1.0, 2.326e-07, 0.0, -1.0, 2.779e-07, 0.0, -1.0, 2.198e-07, 0.0, -1.0, 0.0, 0.0, -1.0, 2.326e-07, 0.0, -1.0, 2.198e-07, 0.0, -1.0, 2.198e-07, 0.0, -1.0, -2.198e-07, 0.0, -1.0, -2.779e-07, 0.0, -1.0, 2.198e-07, 0.0, -1.0, 2.326e-07, 0.0, -1.0, 0.0, 0.0, -1.0, -2.779e-07, 0.0, -1.0, 2.779e-07, 0.0, -1.0, 2.198e-07, 0.0, -1.0, 2.779e-07, 0.0, -1.0, 2.326e-07, 0.0, -1.0, 2.198e-07, 0.0, -1.0, 1.006e-06, 0.0, 1.0, 1.846e-07, 0.0, 1.0, 6.371e-07, 0.0, 1.0, -1.006e-06, 0.0, 1.0, 1.006e-06, 0.0, 1.0, 6.371e-07, 0.0, 1.0, 6.371e-07, 0.0, 1.0, 1.846e-07, 0.0, 1.0, 1.147e-07, 0.0, 1.0, 6.371e-07, 0.0, 1.0, -6.371e-07, 0.0, 1.0, -1.006e-06, 0.0, 1.0, -1.006e-06, 0.0, 1.0, -6.371e-07, 0.0, 1.0, -1.846e-07, 0.0, 1.0, -6.371e-07, 0.0, 1.0, -1.147e-07, 0.0, 1.0, -1.846e-07, 0.0, 1.0, -1.846e-07, 0.0, 1.0, -1.147e-07, 0.0, 1.0, -2.553e-07, 0.0, 1.0, -3.127e-07, 0.0, 1.0, -2.553e-07, 0.0, 1.0, -1.147e-07, 0.0, 1.0, 1.846e-07, 0.0, 1.0, 2.553e-07, 0.0, 1.0, 1.147e-07, 0.0, 1.0, -2.553e-07, 0.0, 1.0, -3.127e-07, 0.0, 1.0, 2.553e-07, 0.0, 1.0, 1.147e-07, 0.0, 1.0, 2.553e-07, 0.0, 1.0, 3.127e-07, 0.0, 1.0, -3.127e-07, 0.0, 1.0, 3.127e-07, 0.0, 1.0, 2.553e-07, 0.0, 1.0, 0.6678, -0.2475, -0.702, 0.6678, -0.2475, -0.702, 0.6677, -0.2475, 0.7021, 0.6678, -0.2475, 0.702, 0.6677, -0.2475, 0.7021, 0.6678, -0.2475, -0.702, 0.5, 0.866, 0.0, 0.5, 0.866, 0.0, 0.5, 0.866, 0.0, 0.5, 0.866, 0.0, 0.5, 0.866, 0.0, 0.5, 0.866, 0.0, 0.6678, -0.2475, -0.702, -0.5482, 0.4546, -0.702, 0.6678, -0.2475, -0.702, -0.5482, 0.4546, -0.702, 0.6678, -0.2475, -0.702, -0.5482, 0.4546, -0.702, 0.6677, -0.2475, 0.7021, 0.6678, -0.2475, 0.702, -0.5482, 0.4546, 0.702, -0.5482, 0.4546, 0.702, -0.5482, 0.4546, 0.702, 0.6678, -0.2475, 0.702, -0.5482, 0.4546, -0.702, -0.5482, 0.4546, 0.702, -0.5482, 0.4546, -0.702, -0.5482, 0.4546, 0.702, -0.5482, 0.4546, -0.702, -0.5482, 0.4546, 0.702, -0.6677, -0.2475, 0.7021, 0.5482, 0.4546, 0.702, -0.6678, -0.2475, 0.702, 0.5482, 0.4546, 0.702, -0.6678, -0.2475, 0.702, 0.5482, 0.4546, 0.702, 0.5482, 0.4546, -0.702, 0.5482, 0.4546, -0.702, 0.5482, 0.4546, 0.702, 0.5482, 0.4546, 0.702, 0.5482, 0.4546, 0.702, 0.5482, 0.4546, -0.702, -0.5, 0.866, 0.0, -0.5, 0.866, 0.0, -0.5, 0.866, 0.0, -0.5, 0.866, 0.0, -0.5, 0.866, 0.0, -0.5, 0.866, 0.0, -0.6678, -0.2475, -0.702, -0.6678, -0.2475, -0.702, 0.5482, 0.4546, -0.702, 0.5482, 0.4546, -0.702, 0.5482, 0.4546, -0.702, -0.6678, -0.2475, -0.702, -0.6678, -0.2475, -0.702, -0.6677, -0.2475, 0.7021, -0.6678, -0.2475, -0.702, -0.6678, -0.2475, 0.702, -0.6678, -0.2475, -0.702, -0.6677, -0.2475, 0.7021, 0.0, 0.0, 1.0, 0.0, 0.0, 1.0, 0.0, 0.0, 1.0, 0.0, 0.0, 1.0, 0.0, 0.0, 1.0, 0.0, 0.0, 1.0, 0.0, 0.0, 1.0, 0.0, 0.0, 1.0, 0.0, 0.0, 1.0, 0.0, 0.0, 1.0, 0.0, 0.0, 1.0, 0.0, 0.0, 1.0, 0.0, 0.0, -1.0, 0.0, 0.0, -1.0, 0.0, 0.0, -1.0, 0.0, 0.0, -1.0, 0.0, 0.0, -1.0, 0.0, 0.0, -1.0, 0.0, 0.0, -1.0, 0.0, 0.0, -1.0, 0.0, 0.0, -1.0, 0.0, 0.0, -1.0, 0.0, 0.0, -1.0, 0.0, 0.0, -1.0])] * 3)])
me_cube_001 = bpy.data.meshes.new('Cube.001')
me_cube_001.from_pydata([(0.05472, -0.1346, -0.203), (0.05472, -0.1776, -0.16), (0.01167, -0.1346, -0.16), (0.05472, -0.165, -0.1904), (0.02986, -0.1594, -0.1848), (0.02428, -0.165, -0.16), (0.02428, -0.1346, -0.1904), (0.05472, -0.1776, -0.1403), (0.05472, -0.1346, -0.09721), (0.01167, -0.1346, -0.1403), (0.05472, -0.165, -0.1098), (0.02986, -0.1594, -0.1154), (0.02428, -0.1346, -0.1098), (0.02428, -0.165, -0.1403), (0.05472, 0.3939, -0.203), (0.01167, 0.3939, -0.16), (0.05472, 0.437, -0.16), (0.02428, 0.3939, -0.1904), (0.02986, 0.4188, -0.1848), (0.02428, 0.4244, -0.16), (0.05472, 0.4244, -0.1904), (0.05472, 0.3939, -0.09721), (0.05472, 0.437, -0.1403), (0.01167, 0.3939, -0.1403), (0.05472, 0.4244, -0.1098), (0.02986, 0.4188, -0.1154), (0.02428, 0.4244, -0.1403), (0.02428, 0.3939, -0.1098), (0.346, -0.1346, -0.203), (0.3891, -0.1346, -0.16), (0.346, -0.1776, -0.16), (0.3765, -0.1346, -0.1904), (0.3709, -0.1594, -0.1848), (0.3765, -0.165, -0.16), (0.346, -0.165, -0.1904), (0.346, -0.1346, -0.09721), (0.346, -0.1776, -0.1403), (0.3891, -0.1346, -0.1403), (0.346, -0.165, -0.1098), (0.3709, -0.1594, -0.1154), (0.3765, -0.165, -0.1403), (0.3765, -0.1346, -0.1098), (0.346, 0.3939, -0.203), (0.346, 0.437, -0.16), (0.3891, 0.3939, -0.16), (0.346, 0.4244, -0.1904), (0.3709, 0.4188, -0.1848), (0.3765, 0.4244, -0.16), (0.3765, 0.3939, -0.1904), (0.346, 0.3939, -0.09721), (0.3891, 0.3939, -0.1403), (0.346, 0.437, -0.1403), (0.3765, 0.3939, -0.1098), (0.3709, 0.4188, -0.1154), (0.3765, 0.4244, -0.1403), (0.346, 0.4244, -0.1098)], [], [(30, 36, 7, 1), (44, 50, 37, 29), (49, 21, 8, 35), (2, 9, 23, 15), (16, 22, 51, 43), (0, 3, 4, 6), (1, 5, 4, 3), (2, 6, 4, 5), (7, 10, 11, 13), (8, 12, 11, 10), (9, 13, 11, 12), (14, 17, 18, 20), (15, 19, 18, 17), (16, 20, 18, 19), (21, 24, 25, 27), (22, 26, 25, 24), (23, 27, 25, 26), (28, 31, 32, 34), (29, 33, 32, 31), (30, 34, 32, 33), (35, 38, 39, 41), (36, 40, 39, 38), (37, 41, 39, 40), (42, 45, 46, 48), (43, 47, 46, 45), (44, 48, 46, 47), (49, 52, 53, 55), (50, 54, 53, 52), (51, 55, 53, 54), (14, 0, 6, 17), (17, 6, 2, 15), (1, 7, 13, 5), (5, 13, 9, 2), (8, 21, 27, 12), (12, 27, 23, 9), (22, 16, 19, 26), (26, 19, 15, 23), (42, 14, 20, 45), (45, 20, 16, 43), (21, 49, 55, 24), (24, 55, 51, 22), (50, 44, 47, 54), (54, 47, 43, 51), (28, 42, 48, 31), (31, 48, 44, 29), (49, 35, 41, 52), (52, 41, 37, 50), (36, 30, 33, 40), (40, 33, 29, 37), (0, 28, 34, 3), (3, 34, 30, 1), (35, 8, 10, 38), (38, 10, 7, 36), (14, 42, 28, 0)])
_uv = me_cube_001.uv_layers.new(name='UVMap')
_uv.uv.foreach_set('vector', [0.4255, 0.8005, 0.5745, 0.8005, 0.5745, 0.9495, 0.4255, 0.9495, 0.4255, 0.5505, 0.5745, 0.5505, 0.5745, 0.6995, 0.4255, 0.6995, 0.6755, 0.5505, 0.8245, 0.5505, 0.8245, 0.6995, 0.6755, 0.6995, 0.4255, 0.05055, 0.5745, 0.05055, 0.5745, 0.1995, 0.4255, 0.1995, 0.4255, 0.3005, 0.5745, 0.3005, 0.5745, 0.4495, 0.4255, 0.4495, 0.1755, 0.6995, 0.1755, 0.75, 0.1464, 0.75, 0.125, 0.6995, 0.4255, 0.9495, 0.4255, 1.0, 0.3964, 1.0, 0.375, 0.9495, 0.4255, 0.05055, 0.375, 0.05055, 0.375, 0.02136, 0.4255, 0.0, 0.5745, 0.9495, 0.625, 0.9495, 0.625, 0.9786, 0.5745, 1.0, 0.8245, 0.6995, 0.875, 0.6995, 0.875, 0.7286, 0.8245, 0.75, 0.5745, 0.05055, 0.5745, 0.0, 0.6036, 0.0, 0.625, 0.05055, 0.1755, 0.5505, 0.125, 0.5505, 0.125, 0.5214, 0.1755, 0.5, 0.4255, 0.1995, 0.4255, 0.25, 0.3964, 0.25, 0.375, 0.1995, 0.4255, 0.3005, 0.375, 0.3005, 0.375, 0.2714, 0.4255, 0.25, 0.8245, 0.5505, 0.8245, 0.5, 0.8536, 0.5, 0.875, 0.5505, 0.5745, 0.3005, 0.5745, 0.25, 0.6036, 0.25, 0.625, 0.3005, 0.5745, 0.1995, 0.625, 0.1995, 0.625, 0.2286, 0.5745, 0.25, 0.3245, 0.6995, 0.375, 0.6995, 0.3821, 0.75, 0.3245, 0.75, 0.4255, 0.6995, 0.4255, 0.75, 0.3821, 0.75, 0.375, 0.6995, 0.4255, 0.8005, 0.375, 0.8005, 0.3821, 0.75, 0.4255, 0.75, 0.6755, 0.6995, 0.6755, 0.75, 0.625, 0.7429, 0.625, 0.6995, 0.5745, 0.8005, 0.5745, 0.75, 0.625, 0.7429, 0.625, 0.8005, 0.5745, 0.6995, 0.625, 0.6995, 0.625, 0.7429, 0.5745, 0.75, 0.3245, 0.5505, 0.3245, 0.5, 0.375, 0.5071, 0.375, 0.5505, 0.4255, 0.4495, 0.4255, 0.5, 0.375, 0.5071, 0.375, 0.4495, 0.4255, 0.5505, 0.375, 0.5505, 0.375, 0.5071, 0.4255, 0.5, 0.6755, 0.5505, 0.625, 0.5505, 0.6179, 0.5, 0.6755, 0.5, 0.5745, 0.5505, 0.5745, 0.5, 0.6179, 0.5, 0.625, 0.5505, 0.5745, 0.4495, 0.625, 0.4495, 0.6179, 0.5, 0.5745, 0.5, 0.1755, 0.5505, 0.1755, 0.6995, 0.125, 0.6995, 0.125, 0.5505, 0.375, 0.1995, 0.375, 0.05055, 0.4255, 0.05055, 0.4255, 0.1995, 0.4255, 0.9495, 0.5745, 0.9495, 0.5745, 1.0, 0.4255, 1.0, 0.4255, 0.0, 0.5745, 0.0, 0.5745, 0.05055, 0.4255, 0.05055, 0.8245, 0.6995, 0.8245, 0.5505, 0.875, 0.5505, 0.875, 0.6995, 0.625, 0.05055, 0.625, 0.1995, 0.5745, 0.1995, 0.5745, 0.05055, 0.5745, 0.3005, 0.4255, 0.3005, 0.4255, 0.25, 0.5745, 0.25, 0.5745, 0.25, 0.4255, 0.25, 0.4255, 0.1995, 0.5745, 0.1995, 0.3245, 0.5505, 0.1755, 0.5505, 0.1755, 0.5, 0.3245, 0.5, 0.375, 0.4495, 0.375, 0.3005, 0.4255, 0.3005, 0.4255, 0.4495, 0.8245, 0.5505, 0.6755, 0.5505, 0.6755, 0.5, 0.8245, 0.5, 0.625, 0.3005, 0.625, 0.4495, 0.5745, 0.4495, 0.5745, 0.3005, 0.5745, 0.5505, 0.4255, 0.5505, 0.4255, 0.5, 0.5745, 0.5, 0.5745, 0.5, 0.4255, 0.5, 0.4255, 0.4495, 0.5745, 0.4495, 0.3245, 0.6995, 0.3245, 0.5505, 0.375, 0.5505, 0.375, 0.6995, 0.375, 0.6995, 0.375, 0.5505, 0.4255, 0.5505, 0.4255, 0.6995, 0.6755, 0.5505, 0.6755, 0.6995, 0.625, 0.6995, 0.625, 0.5505, 0.625, 0.5505, 0.625, 0.6995, 0.5745, 0.6995, 0.5745, 0.5505, 0.5745, 0.8005, 0.4255, 0.8005, 0.4255, 0.75, 0.5745, 0.75, 0.5745, 0.75, 0.4255, 0.75, 0.4255, 0.6995, 0.5745, 0.6995, 0.1755, 0.6995, 0.3245, 0.6995, 0.3245, 0.75, 0.1755, 0.75, 0.375, 0.9495, 0.375, 0.8005, 0.4255, 0.8005, 0.4255, 0.9495, 0.6755, 0.6995, 0.8245, 0.6995, 0.8245, 0.75, 0.6755, 0.75, 0.625, 0.8005, 0.625, 0.9495, 0.5745, 0.9495, 0.5745, 0.8005, 0.1755, 0.5505, 0.3245, 0.5505, 0.3245, 0.6995, 0.1755, 0.6995])
me_cube_001.update()
me_scene_007 = bpy.data.meshes.new('Scene.007')
me_scene_007.from_pydata([(-4.573, 0.0, -26.92), (-4.573, 3.12, -26.92), (-4.573, 0.0, 23.08), (-4.573, 3.12, 23.08), (5.389, 0.0, -26.92), (5.389, 3.12, -26.92), (5.389, 3.12, 23.08), (5.389, 0.0, 23.08), (-14.46, 0.0, -21.25), (-14.46, 3.12, -21.25), (-18.65, 0.0, 28.57), (-18.65, 3.12, 28.57), (-4.537, 0.0, -20.42), (-4.537, 3.12, -20.42), (-8.721, 3.12, 29.41), (-8.721, 0.0, 29.41), (2.447, 3.12, -31.3), (2.447, 6.24, -31.3), (2.447, 3.12, 26.7), (2.447, 6.24, 26.7), (12.41, 3.12, -31.3), (12.41, 6.24, -31.3), (12.41, 6.24, 26.7), (12.41, 3.12, 26.7), (4.049, 6.24, -22.3), (4.049, 9.36, -22.3), (-8.66, 6.24, 18.26), (-8.66, 9.36, 18.26), (13.55, 6.24, -19.32), (13.55, 9.36, -19.32), (0.8449, 9.36, 21.24), (0.8449, 6.24, 21.24), (-12.89, 3.12, -24.96), (-12.89, 6.24, -24.96), (-10.28, 3.12, 24.97), (-10.28, 6.24, 24.97), (-2.946, 3.12, -25.48), (-2.946, 6.24, -25.48), (-0.3292, 6.24, 24.45), (-0.3292, 3.12, 24.45), (6.169, 0.0, -18.64), (6.169, 3.12, -18.64), (8.699, 0.0, 31.3), (8.699, 3.12, 31.3), (16.12, 0.0, -19.14), (16.12, 3.12, -19.14), (18.65, 3.12, 30.79), (18.65, 0.0, 30.79)], [], [(0, 2, 1), (3, 1, 2), (0, 1, 4), (5, 4, 1), (5, 6, 4), (7, 4, 6), (7, 2, 4), (0, 4, 2), (5, 1, 6), (3, 6, 1), (7, 6, 2), (3, 2, 6), (8, 10, 9), (11, 9, 10), (8, 9, 12), (13, 12, 9), (13, 14, 12), (15, 12, 14), (15, 10, 12), (8, 12, 10), (13, 9, 14), (11, 14, 9), (15, 14, 10), (11, 10, 14), (16, 18, 17), (19, 17, 18), (16, 17, 20), (21, 20, 17), (21, 22, 20), (23, 20, 22), (23, 18, 20), (16, 20, 18), (21, 17, 22), (19, 22, 17), (23, 22, 18), (19, 18, 22), (24, 26, 25), (27, 25, 26), (24, 25, 28), (29, 28, 25), (29, 30, 28), (31, 28, 30), (31, 26, 28), (24, 28, 26), (29, 25, 30), (27, 30, 25), (31, 30, 26), (27, 26, 30), (32, 34, 33), (35, 33, 34), (32, 33, 36), (37, 36, 33), (37, 38, 36), (39, 36, 38), (39, 34, 36), (32, 36, 34), (37, 33, 38), (35, 38, 33), (39, 38, 34), (35, 34, 38), (40, 42, 41), (43, 41, 42), (40, 41, 44), (45, 44, 41), (45, 46, 44), (47, 44, 46), (47, 42, 44), (40, 44, 42), (45, 41, 46), (43, 46, 41), (47, 46, 42), (43, 42, 46)])
me_scene_007.polygons.foreach_set('use_smooth', [True] * 72)
_k = set([(0, 1), (0, 2), (0, 4), (1, 3), (1, 5), (2, 3), (2, 7), (3, 6), (4, 5), (4, 7), (5, 6), (6, 7), (8, 9), (8, 10), (8, 12), (9, 11), (9, 13), (10, 11), (10, 15), (11, 14), (12, 13), (12, 15), (13, 14), (14, 15), (16, 17), (16, 18), (16, 20), (17, 19), (17, 21), (18, 19), (18, 23), (19, 22), (20, 21), (20, 23), (21, 22), (22, 23), (24, 25), (24, 26), (24, 28), (25, 27), (25, 29), (26, 27), (26, 31), (27, 30), (28, 29), (28, 31), (29, 30), (30, 31), (32, 33), (32, 34), (32, 36), (33, 35), (33, 37), (34, 35), (34, 39), (35, 38), (36, 37), (36, 39), (37, 38), (38, 39), (40, 41), (40, 42), (40, 44), (41, 43), (41, 45), (42, 43), (42, 47), (43, 46), (44, 45), (44, 47), (45, 46), (46, 47)])
me_scene_007.attributes.new('sharp_edge', 'BOOLEAN', 'EDGE').data.foreach_set('value', [ (min(e.vertices), max(e.vertices)) in _k for e in me_scene_007.edges])
_uv = me_scene_007.uv_layers.new(name='UVSet0')
_uv.uv.foreach_set('vector', [0.5938, 0.025, 0.5938, 0.025, 0.5938, 0.225, 0.5938, 0.225, 0.5938, 0.225, 0.5938, 0.025, 0.5938, 0.025, 0.5938, 0.225, 0.5938, 0.025, 0.5938, 0.225, 0.5938, 0.025, 0.5938, 0.225, 0.5938, 0.225, 0.5938, 0.225, 0.5938, 0.025, 0.5938, 0.025, 0.5938, 0.025, 0.5938, 0.225, 0.5938, 0.025, 0.5938, 0.025, 0.5938, 0.025, 0.5938, 0.025, 0.5938, 0.025, 0.5938, 0.025, 0.5938, 0.225, 0.5938, 0.225, 0.5938, 0.225, 0.5938, 0.225, 0.5938, 0.225, 0.5938, 0.225, 0.5938, 0.025, 0.5938, 0.225, 0.5938, 0.025, 0.5938, 0.225, 0.5938, 0.025, 0.5938, 0.225, 0.5938, 0.025, 0.5938, 0.025, 0.5938, 0.225, 0.5938, 0.225, 0.5938, 0.225, 0.5938, 0.025, 0.5938, 0.025, 0.5938, 0.225, 0.5938, 0.025, 0.5938, 0.225, 0.5938, 0.025, 0.5938, 0.225, 0.5938, 0.225, 0.5938, 0.225, 0.5938, 0.025, 0.5938, 0.025, 0.5938, 0.025, 0.5938, 0.225, 0.5938, 0.025, 0.5938, 0.025, 0.5938, 0.025, 0.5938, 0.025, 0.5938, 0.025, 0.5938, 0.025, 0.5938, 0.225, 0.5938, 0.225, 0.5938, 0.225, 0.5938, 0.225, 0.5938, 0.225, 0.5938, 0.225, 0.5938, 0.025, 0.5938, 0.225, 0.5938, 0.025, 0.5938, 0.225, 0.5938, 0.025, 0.5938, 0.225, 0.5938, 0.025, 0.5938, 0.025, 0.5938, 0.225, 0.5938, 0.225, 0.5938, 0.225, 0.5938, 0.025, 0.5938, 0.025, 0.5938, 0.225, 0.5938, 0.025, 0.5938, 0.225, 0.5938, 0.025, 0.5938, 0.225, 0.5938, 0.225, 0.5938, 0.225, 0.5938, 0.025, 0.5938, 0.025, 0.5938, 0.025, 0.5938, 0.225, 0.5938, 0.025, 0.5938, 0.025, 0.5938, 0.025, 0.5938, 0.025, 0.5938, 0.025, 0.5938, 0.025, 0.5938, 0.225, 0.5938, 0.225, 0.5938, 0.225, 0.5938, 0.225, 0.5938, 0.225, 0.5938, 0.225, 0.5938, 0.025, 0.5938, 0.225, 0.5938, 0.025, 0.5938, 0.225, 0.5938, 0.025, 0.5938, 0.225, 0.5938, 0.025, 0.5938, 0.025, 0.5938, 0.125, 0.5938, 0.125, 0.5938, 0.125, 0.5938, 0.025, 0.5938, 0.025, 0.5938, 0.125, 0.5938, 0.025, 0.5938, 0.125, 0.5938, 0.025, 0.5938, 0.125, 0.5938, 0.125, 0.5938, 0.125, 0.5938, 0.025, 0.5938, 0.025, 0.5938, 0.025, 0.5938, 0.125, 0.5938, 0.025, 0.5938, 0.025, 0.5938, 0.025, 0.5938, 0.025, 0.5938, 0.025, 0.5938, 0.025, 0.5938, 0.125, 0.5938, 0.125, 0.5938, 0.125, 0.5938, 0.125, 0.5938, 0.125, 0.5938, 0.125, 0.5938, 0.025, 0.5938, 0.125, 0.5938, 0.025, 0.5938, 0.125, 0.5938, 0.025, 0.5938, 0.125, 0.5938, 0.025, 0.5938, 0.025, 0.5938, 0.125, 0.5938, 0.125, 0.5938, 0.125, 0.5938, 0.025, 0.5938, 0.025, 0.5938, 0.125, 0.5938, 0.025, 0.5938, 0.125, 0.5938, 0.025, 0.5938, 0.125, 0.5938, 0.125, 0.5938, 0.125, 0.5938, 0.025, 0.5938, 0.025, 0.5938, 0.025, 0.5938, 0.125, 0.5938, 0.025, 0.5938, 0.025, 0.5938, 0.025, 0.5938, 0.025, 0.5938, 0.025, 0.5938, 0.025, 0.5938, 0.125, 0.5938, 0.125, 0.5938, 0.125, 0.5938, 0.125, 0.5938, 0.125, 0.5938, 0.125, 0.5938, 0.025, 0.5938, 0.125, 0.5938, 0.025, 0.5938, 0.125, 0.5938, 0.025, 0.5938, 0.125, 0.5938, 0.025, 0.5938, 0.025, 0.5938, 0.125, 0.5938, 0.125, 0.5938, 0.125, 0.5938, 0.025, 0.5938, 0.025, 0.5938, 0.125, 0.5938, 0.025, 0.5938, 0.125, 0.5938, 0.025, 0.5938, 0.125, 0.5938, 0.125, 0.5938, 0.125, 0.5938, 0.025, 0.5938, 0.025, 0.5938, 0.025, 0.5938, 0.125, 0.5938, 0.025, 0.5938, 0.025, 0.5938, 0.025, 0.5938, 0.025, 0.5938, 0.025, 0.5938, 0.025, 0.5938, 0.125, 0.5938, 0.125, 0.5938, 0.125, 0.5938, 0.125, 0.5938, 0.125, 0.5938, 0.125, 0.5938, 0.025, 0.5938, 0.125, 0.5938, 0.025, 0.5938, 0.125, 0.5938, 0.025, 0.5938, 0.125])
me_scene_007.materials.append(mat_colormap_004)
me_scene_007.update()
me_scene_007.normals_split_custom_set([tuple(v) for v in zip(*[iter([-1.0, 0.0, 0.0, -1.0, 0.0, 0.0, -1.0, 0.0, 0.0, -1.0, 0.0, 0.0, -1.0, 0.0, 0.0, -1.0, 0.0, 0.0, 0.0, 0.0, -1.0, 0.0, 0.0, -1.0, 0.0, 0.0, -1.0, 0.0, 0.0, -1.0, 0.0, 0.0, -1.0, 0.0, 0.0, -1.0, 1.0, 0.0, 0.0, 1.0, 0.0, 0.0, 1.0, 0.0, 0.0, 1.0, 0.0, 0.0, 1.0, 0.0, 0.0, 1.0, 0.0, 0.0, 0.0, -1.0, 0.0, 0.0, -1.0, 0.0, 0.0, -1.0, 0.0, 0.0, -1.0, 0.0, 0.0, -1.0, 0.0, 0.0, -1.0, 0.0, 0.0, 1.0, 0.0, 0.0, 1.0, 0.0, 0.0, 1.0, 0.0, 0.0, 1.0, 0.0, 0.0, 1.0, 0.0, 0.0, 1.0, 0.0, 0.0, 0.0, 1.0, 0.0, 0.0, 1.0, 0.0, 0.0, 1.0, 0.0, 0.0, 1.0, 0.0, 0.0, 1.0, 0.0, 0.0, 1.0, -0.9965, 0.0, -0.08368, -0.9965, 0.0, -0.08368, -0.9965, 0.0, -0.08368, -0.9965, 0.0, -0.08368, -0.9965, 0.0, -0.08368, -0.9965, 0.0, -0.08368, 0.08368, 0.0, -0.9965, 0.08368, 0.0, -0.9965, 0.08368, 0.0, -0.9965, 0.08368, 0.0, -0.9965, 0.08368, 0.0, -0.9965, 0.08368, 0.0, -0.9965, 0.9965, 0.0, 0.08368, 0.9965, 0.0, 0.08368, 0.9965, 0.0, 0.08368, 0.9965, 0.0, 0.08368, 0.9965, 0.0, 0.08368, 0.9965, 0.0, 0.08368, 0.0, -1.0, 0.0, 0.0, -1.0, 0.0, 0.0, -1.0, 0.0, 0.0, -1.0, 0.0, 0.0, -1.0, 0.0, 0.0, -1.0, 0.0, 0.0, 1.0, 7.659e-09, 0.0, 1.0, 6.7e-09, 0.0, 1.0, 9.587e-10, 0.0, 1.0, 0.0, 0.0, 1.0, 9.587e-10, 0.0, 1.0, 6.7e-09, -0.08368, 0.0, 0.9965, -0.08368, 0.0, 0.9965, -0.08368, 0.0, 0.9965, -0.08368, 0.0, 0.9965, -0.08368, 0.0, 0.9965, -0.08368, 0.0, 0.9965, -1.0, 0.0, 0.0, -1.0, 0.0, 0.0, -1.0, 0.0, 0.0, -1.0, 0.0, 0.0, -1.0, 0.0, 0.0, -1.0, 0.0, 0.0, 0.0, 0.0, -1.0, 0.0, 0.0, -1.0, 0.0, 0.0, -1.0, 0.0, 0.0, -1.0, 0.0, 0.0, -1.0, 0.0, 0.0, -1.0, 1.0, 0.0, 0.0, 1.0, 0.0, 0.0, 1.0, 0.0, 0.0, 1.0, 0.0, 0.0, 1.0, 0.0, 0.0, 1.0, 0.0, 0.0, 0.0, -1.0, 0.0, 0.0, -1.0, 0.0, 0.0, -1.0, 0.0, 0.0, -1.0, 0.0, 0.0, -1.0, 0.0, 0.0, -1.0, 0.0, 0.0, 1.0, 0.0, 0.0, 1.0, 0.0, 0.0, 1.0, 0.0, 0.0, 1.0, 0.0, 0.0, 1.0, 0.0, 0.0, 1.0, 0.0, 0.0, 0.0, 1.0, 0.0, 0.0, 1.0, 0.0, 0.0, 1.0, 0.0, 0.0, 1.0, 0.0, 0.0, 1.0, 0.0, 0.0, 1.0, -0.9542, 0.0, -0.299, -0.9542, 0.0, -0.299, -0.9542, 0.0, -0.299, -0.9542, 0.0, -0.299, -0.9542, 0.0, -0.299, -0.9542, 0.0, -0.299, 0.299, 0.0, -0.9542, 0.299, 0.0, -0.9542, 0.299, 0.0, -0.9542, 0.299, 0.0, -0.9542, 0.299, 0.0, -0.9542, 0.299, 0.0, -0.9542, 0.9542, 0.0, 0.299, 0.9542, 0.0, 0.299, 0.9542, 0.0, 0.299, 0.9542, 0.0, 0.299, 0.9542, 0.0, 0.299, 0.9542, 0.0, 0.299, 0.0, -1.0, 0.0, 0.0, -1.0, 0.0, 0.0, -1.0, 0.0, 0.0, -1.0, 0.0, 0.0, -1.0, 0.0, 0.0, -1.0, 0.0, 0.0, 1.0, 1.802e-08, 0.0, 1.0, 1.274e-08, 0.0, 1.0, -1.274e-08, 0.0, 1.0, -1.802e-08, 0.0, 1.0, -1.274e-08, 0.0, 1.0, 1.274e-08, -0.299, 0.0, 0.9542, -0.299, 0.0, 0.9542, -0.299, 0.0, 0.9542, -0.299, 0.0, 0.9542, -0.299, 0.0, 0.9542, -0.299, 0.0, 0.9542, -0.9986, 0.0, 0.05234, -0.9986, 0.0, 0.05234, -0.9986, 0.0, 0.05234, -0.9986, 0.0, 0.05234, -0.9986, 0.0, 0.05234, -0.9986, 0.0, 0.05234, -0.05234, 0.0, -0.9986, -0.05234, 0.0, -0.9986, -0.05234, 0.0, -0.9986, -0.05234, 0.0, -0.9986, -0.05234, 0.0, -0.9986, -0.05234, 0.0, -0.9986, 0.9986, 0.0, -0.05234, 0.9986, 0.0, -0.05234, 0.9986, 0.0, -0.05234, 0.9986, 0.0, -0.05234, 0.9986, 0.0, -0.05234, 0.9986, 0.0, -0.05234, 0.0, -1.0, 0.0, 0.0, -1.0, -9.587e-10, 0.0, -1.0, -6.7e-09, 0.0, -1.0, -7.659e-09, 0.0, -1.0, -6.7e-09, 0.0, -1.0, -9.587e-10, 0.0, 1.0, 0.0, 0.0, 1.0, 0.0, 0.0, 1.0, 0.0, 0.0, 1.0, 0.0, 0.0, 1.0, 0.0, 0.0, 1.0, 0.0, 0.05234, 0.0, 0.9986, 0.05234, 0.0, 0.9986, 0.05234, 0.0, 0.9986, 0.05234, 0.0, 0.9986, 0.05234, 0.0, 0.9986, 0.05234, 0.0, 0.9986, -0.9987, 0.0, 0.05059, -0.9987, 0.0, 0.05059, -0.9987, 0.0, 0.05059, -0.9987, 0.0, 0.05059, -0.9987, 0.0, 0.05059, -0.9987, 0.0, 0.05059, -0.05059, 0.0, -0.9987, -0.05059, 0.0, -0.9987, -0.05059, 0.0, -0.9987, -0.05059, 0.0, -0.9987, -0.05059, 0.0, -0.9987, -0.05059, 0.0, -0.9987, 0.9987, 0.0, -0.05059, 0.9987, 0.0, -0.05059, 0.9987, 0.0, -0.05059, 0.9987, 0.0, -0.05059, 0.9987, 0.0, -0.05059, 0.9987, 0.0, -0.05059, 0.0, -1.0, 0.0, 0.0, -1.0, 0.0, 0.0, -1.0, 0.0, 0.0, -1.0, 0.0, 0.0, -1.0, 0.0, 0.0, -1.0, 0.0, 0.0, 1.0, 1.532e-08, 0.0, 1.0, 1.148e-08, 0.0, 1.0, -1.148e-08, 0.0, 1.0, -1.532e-08, 0.0, 1.0, -1.148e-08, 0.0, 1.0, 1.148e-08, 0.05059, 0.0, 0.9987, 0.05059, 0.0, 0.9987, 0.05059, 0.0, 0.9987, 0.05059, 0.0, 0.9987, 0.05059, 0.0, 0.9987, 0.05059, 0.0, 0.9987])] * 3)])
me_cube_002 = bpy.data.meshes.new('Cube.002')
me_cube_002.from_pydata([(0.1325, -0.1719, -0.203), (0.1325, -0.215, -0.16), (0.0895, -0.1719, -0.16), (0.1325, -0.2024, -0.1904), (0.1077, -0.1968, -0.1848), (0.1021, -0.2024, -0.16), (0.1021, -0.1719, -0.1904), (0.1325, -0.215, -0.03317), (0.1325, -0.1719, 0.009876), (0.0895, -0.1719, -0.03317), (0.1325, -0.2024, -0.002732), (0.1077, -0.1968, -0.008318), (0.1021, -0.1719, -0.002732), (0.1021, -0.2024, -0.03317), (0.1325, 0.4178, -0.203), (0.0895, 0.4178, -0.16), (0.1325, 0.4608, -0.16), (0.1021, 0.4178, -0.1904), (0.1077, 0.4426, -0.1848), (0.1021, 0.4482, -0.16), (0.1325, 0.4482, -0.1904), (0.1325, 0.4178, 0.009876), (0.1325, 0.4608, -0.03317), (0.0895, 0.4178, -0.03317), (0.1325, 0.4482, -0.002732), (0.1077, 0.4426, -0.008318), (0.1021, 0.4482, -0.03317), (0.1021, 0.4178, -0.002732), (0.2594, -0.1719, -0.203), (0.3024, -0.1719, -0.16), (0.2594, -0.215, -0.16), (0.2898, -0.1719, -0.1904), (0.2842, -0.1968, -0.1848), (0.2898, -0.2024, -0.16), (0.2594, -0.2024, -0.1904), (0.2594, -0.1719, 0.009876), (0.2594, -0.215, -0.03317), (0.3024, -0.1719, -0.03317), (0.2594, -0.2024, -0.002732), (0.2842, -0.1968, -0.008318), (0.2898, -0.2024, -0.03317), (0.2898, -0.1719, -0.002732), (0.2594, 0.4178, -0.203), (0.2594, 0.4608, -0.16), (0.3024, 0.4178, -0.16), (0.2594, 0.4482, -0.1904), (0.2842, 0.4426, -0.1848), (0.2898, 0.4482, -0.16), (0.2898, 0.4178, -0.1904), (0.2594, 0.4178, 0.009876), (0.3024, 0.4178, -0.03317), (0.2594, 0.4608, -0.03317), (0.2898, 0.4178, -0.002732), (0.2842, 0.4426, -0.008318), (0.2898, 0.4482, -0.03317), (0.2594, 0.4482, -0.002732)], [], [(30, 36, 7, 1), (44, 50, 37, 29), (49, 21, 8, 35), (2, 9, 23, 15), (16, 22, 51, 43), (0, 3, 4, 6), (1, 5, 4, 3), (2, 6, 4, 5), (7, 10, 11, 13), (8, 12, 11, 10), (9, 13, 11, 12), (14, 17, 18, 20), (15, 19, 18, 17), (16, 20, 18, 19), (21, 24, 25, 27), (22, 26, 25, 24), (23, 27, 25, 26), (28, 31, 32, 34), (29, 33, 32, 31), (30, 34, 32, 33), (35, 38, 39, 41), (36, 40, 39, 38), (37, 41, 39, 40), (42, 45, 46, 48), (43, 47, 46, 45), (44, 48, 46, 47), (49, 52, 53, 55), (50, 54, 53, 52), (51, 55, 53, 54), (14, 0, 6, 17), (17, 6, 2, 15), (1, 7, 13, 5), (5, 13, 9, 2), (8, 21, 27, 12), (12, 27, 23, 9), (22, 16, 19, 26), (26, 19, 15, 23), (42, 14, 20, 45), (45, 20, 16, 43), (21, 49, 55, 24), (24, 55, 51, 22), (50, 44, 47, 54), (54, 47, 43, 51), (28, 42, 48, 31), (31, 48, 44, 29), (49, 35, 41, 52), (52, 41, 37, 50), (36, 30, 33, 40), (40, 33, 29, 37), (0, 28, 34, 3), (3, 34, 30, 1), (35, 8, 10, 38), (38, 10, 7, 36), (14, 42, 28, 0)])
_uv = me_cube_002.uv_layers.new(name='UVMap')
_uv.uv.foreach_set('vector', [0.4255, 0.8005, 0.5745, 0.8005, 0.5745, 0.9495, 0.4255, 0.9495, 0.4255, 0.5505, 0.5745, 0.5505, 0.5745, 0.6995, 0.4255, 0.6995, 0.6755, 0.5505, 0.8245, 0.5505, 0.8245, 0.6995, 0.6755, 0.6995, 0.4255, 0.05055, 0.5745, 0.05055, 0.5745, 0.1995, 0.4255, 0.1995, 0.4255, 0.3005, 0.5745, 0.3005, 0.5745, 0.4495, 0.4255, 0.4495, 0.1755, 0.6995, 0.1755, 0.75, 0.1464, 0.75, 0.125, 0.6995, 0.4255, 0.9495, 0.4255, 1.0, 0.3964, 1.0, 0.375, 0.9495, 0.4255, 0.05055, 0.375, 0.05055, 0.375, 0.02136, 0.4255, 0.0, 0.5745, 0.9495, 0.625, 0.9495, 0.625, 0.9786, 0.5745, 1.0, 0.8245, 0.6995, 0.875, 0.6995, 0.875, 0.7286, 0.8245, 0.75, 0.5745, 0.05055, 0.5745, 0.0, 0.6036, 0.0, 0.625, 0.05055, 0.1755, 0.5505, 0.125, 0.5505, 0.125, 0.5214, 0.1755, 0.5, 0.4255, 0.1995, 0.4255, 0.25, 0.3964, 0.25, 0.375, 0.1995, 0.4255, 0.3005, 0.375, 0.3005, 0.375, 0.2714, 0.4255, 0.25, 0.8245, 0.5505, 0.8245, 0.5, 0.8536, 0.5, 0.875, 0.5505, 0.5745, 0.3005, 0.5745, 0.25, 0.6036, 0.25, 0.625, 0.3005, 0.5745, 0.1995, 0.625, 0.1995, 0.625, 0.2286, 0.5745, 0.25, 0.3245, 0.6995, 0.375, 0.6995, 0.3821, 0.75, 0.3245, 0.75, 0.4255, 0.6995, 0.4255, 0.75, 0.3821, 0.75, 0.375, 0.6995, 0.4255, 0.8005, 0.375, 0.8005, 0.3821, 0.75, 0.4255, 0.75, 0.6755, 0.6995, 0.6755, 0.75, 0.625, 0.7429, 0.625, 0.6995, 0.5745, 0.8005, 0.5745, 0.75, 0.625, 0.7429, 0.625, 0.8005, 0.5745, 0.6995, 0.625, 0.6995, 0.625, 0.7429, 0.5745, 0.75, 0.3245, 0.5505, 0.3245, 0.5, 0.375, 0.5071, 0.375, 0.5505, 0.4255, 0.4495, 0.4255, 0.5, 0.375, 0.5071, 0.375, 0.4495, 0.4255, 0.5505, 0.375, 0.5505, 0.375, 0.5071, 0.4255, 0.5, 0.6755, 0.5505, 0.625, 0.5505, 0.6179, 0.5, 0.6755, 0.5, 0.5745, 0.5505, 0.5745, 0.5, 0.6179, 0.5, 0.625, 0.5505, 0.5745, 0.4495, 0.625, 0.4495, 0.6179, 0.5, 0.5745, 0.5, 0.1755, 0.5505, 0.1755, 0.6995, 0.125, 0.6995, 0.125, 0.5505, 0.375, 0.1995, 0.375, 0.05055, 0.4255, 0.05055, 0.4255, 0.1995, 0.4255, 0.9495, 0.5745, 0.9495, 0.5745, 1.0, 0.4255, 1.0, 0.4255, 0.0, 0.5745, 0.0, 0.5745, 0.05055, 0.4255, 0.05055, 0.8245, 0.6995, 0.8245, 0.5505, 0.875, 0.5505, 0.875, 0.6995, 0.625, 0.05055, 0.625, 0.1995, 0.5745, 0.1995, 0.5745, 0.05055, 0.5745, 0.3005, 0.4255, 0.3005, 0.4255, 0.25, 0.5745, 0.25, 0.5745, 0.25, 0.4255, 0.25, 0.4255, 0.1995, 0.5745, 0.1995, 0.3245, 0.5505, 0.1755, 0.5505, 0.1755, 0.5, 0.3245, 0.5, 0.375, 0.4495, 0.375, 0.3005, 0.4255, 0.3005, 0.4255, 0.4495, 0.8245, 0.5505, 0.6755, 0.5505, 0.6755, 0.5, 0.8245, 0.5, 0.625, 0.3005, 0.625, 0.4495, 0.5745, 0.4495, 0.5745, 0.3005, 0.5745, 0.5505, 0.4255, 0.5505, 0.4255, 0.5, 0.5745, 0.5, 0.5745, 0.5, 0.4255, 0.5, 0.4255, 0.4495, 0.5745, 0.4495, 0.3245, 0.6995, 0.3245, 0.5505, 0.375, 0.5505, 0.375, 0.6995, 0.375, 0.6995, 0.375, 0.5505, 0.4255, 0.5505, 0.4255, 0.6995, 0.6755, 0.5505, 0.6755, 0.6995, 0.625, 0.6995, 0.625, 0.5505, 0.625, 0.5505, 0.625, 0.6995, 0.5745, 0.6995, 0.5745, 0.5505, 0.5745, 0.8005, 0.4255, 0.8005, 0.4255, 0.75, 0.5745, 0.75, 0.5745, 0.75, 0.4255, 0.75, 0.4255, 0.6995, 0.5745, 0.6995, 0.1755, 0.6995, 0.3245, 0.6995, 0.3245, 0.75, 0.1755, 0.75, 0.375, 0.9495, 0.375, 0.8005, 0.4255, 0.8005, 0.4255, 0.9495, 0.6755, 0.6995, 0.8245, 0.6995, 0.8245, 0.75, 0.6755, 0.75, 0.625, 0.8005, 0.625, 0.9495, 0.5745, 0.9495, 0.5745, 0.8005, 0.1755, 0.5505, 0.3245, 0.5505, 0.3245, 0.6995, 0.1755, 0.6995])
me_cube_002.update()

# ---- objects
ob_group = bpy.data.objects.new('Group', me_scene_001)
ob_conveyor_bars_sides = bpy.data.objects.new('conveyor_bars_sides', None)
ob_group_001 = bpy.data.objects.new('Group.001', me_scene_003)
ob_conveyor_bars_fence = bpy.data.objects.new('conveyor_bars_fence', None)
ob_tree_log_small = bpy.data.objects.new('tree-log-small', me_scene_006)
ob_ucx_resource_planks_01 = bpy.data.objects.new('UCX_resource-planks_01', me_cube_001)
ob_resource_planks = bpy.data.objects.new('resource-planks', me_scene_007)
ob_ucx_tree_log_small_01_001 = bpy.data.objects.new('UCX_tree-log-small_01.001', me_cube_002)

# ---- transforms, parenting, visibility, modifiers, constraints
ob_group.parent = ob_conveyor_bars_sides
ob_group.location = (0.0, 0.0, 0.0)
ob_group.color = (0.8, 0.8, 0.8, 1.0)
ob_conveyor_bars_sides.location = (0.0, 0.0, 0.0)
ob_conveyor_bars_sides.rotation_euler = (1.571, -0.0, 0.0)
ob_conveyor_bars_sides.scale = (0.01, 0.01, 0.01)
ob_conveyor_bars_sides.color = (0.8, 0.8, 0.8, 1.0)
ob_group_001.parent = ob_conveyor_bars_fence
ob_group_001.location = (0.0, 10.0, 0.0)
ob_group_001.color = (0.8, 0.8, 0.8, 1.0)
ob_conveyor_bars_fence.location = (0.0, 0.0, 0.0)
ob_conveyor_bars_fence.rotation_euler = (1.571, -0.0, 0.0)
ob_conveyor_bars_fence.scale = (0.01, 0.01, 0.01)
ob_conveyor_bars_fence.color = (0.8, 0.8, 0.8, 1.0)
ob_tree_log_small.location = (0.0, 0.0, 0.0)
ob_tree_log_small.rotation_euler = (1.571, -0.0, 0.0)
ob_tree_log_small.scale = (0.01, 0.01, 0.01)
ob_tree_log_small.color = (0.8, 0.8, 0.8, 1.0)
ob_ucx_resource_planks_01.location = (-0.198, -0.1292, 0.2013)
ob_resource_planks.location = (0.0, 0.0, 0.0)
ob_resource_planks.rotation_euler = (1.571, -0.0, 0.0)
ob_resource_planks.scale = (0.01, 0.01, 0.01)
ob_resource_planks.color = (0.8, 0.8, 0.8, 1.0)
ob_ucx_tree_log_small_01_001.location = (-0.198, -0.1292, 0.2013)

# ---- collection membership
col_collection.objects.link(ob_group)
col_collection.objects.link(ob_conveyor_bars_sides)
col_collection.objects.link(ob_group_001)
col_collection.objects.link(ob_conveyor_bars_fence)
col_collection.objects.link(ob_tree_log_small)
col_collection.objects.link(ob_ucx_resource_planks_01)
col_collection.objects.link(ob_resource_planks)
col_collection.objects.link(ob_ucx_tree_log_small_01_001)

# ---- scene / render settings (as saved in the file)
scene.frame_start = 1; scene.frame_end = 250; scene.frame_set(1)
scene.render.engine = 'BLENDER_EEVEE_NEXT'
scene.render.fps = 25
scene.cycles.sampling_pattern = 'TABULATED_SOBOL'
scene.view_settings.view_transform = 'Filmic'
bpy.context.view_layer.update()

# ---- added for rendering (the .blend has no active camera and no usable light): camera, sun
cam_auto = bpy.data.cameras.new('AutoCamera')
cam_auto.lens = 50.0
cam_auto.sensor_width = 36.0
cam_auto.clip_end = 1000.0
ob_auto_camera = bpy.data.objects.new('AutoCamera', cam_auto)
scene.collection.objects.link(ob_auto_camera)
ob_auto_camera.location = (1.46629, -1.8954, 1.57328)
ob_auto_camera.rotation_euler = (1.09748, -7.21219e-08, 0.694738)
scene.camera = ob_auto_camera
light_auto_sun = bpy.data.lights.new('AutoSun', 'SUN')
light_auto_sun.energy = 3.0
light_auto_sun.angle = 0.0523599
ob_auto_sun = bpy.data.objects.new('AutoSun', light_auto_sun)
scene.collection.objects.link(ob_auto_sun)
ob_auto_sun.rotation_euler = (0.872665, 0.174533, 0.523599)
bpy.context.view_layer.update()
